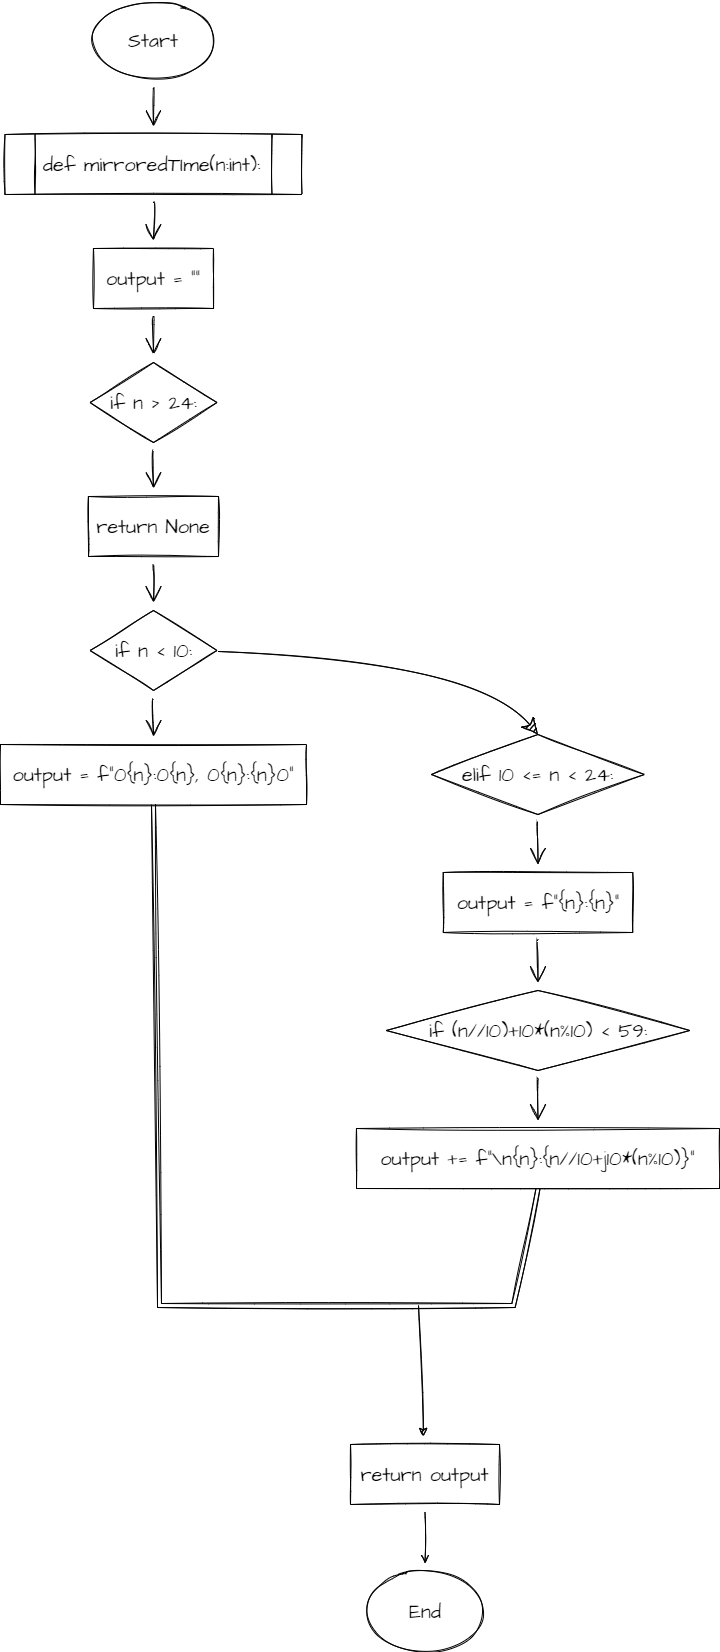

The diagram above was exported from draw.io. Its source (the exported page's mxGraphModel, read from the mxfile embedded in the PNG):
<mxGraphModel dx="2864" dy="3676" grid="0" gridSize="10" guides="1" tooltips="1" connect="1" arrows="1" fold="1" page="0" pageScale="1" pageWidth="827" pageHeight="1169" math="0" shadow="0">
  <root>
    <mxCell id="0" />
    <mxCell id="1" parent="0" />
    <mxCell id="FEGjaCv7NBezgnHlNuFL-3" value="" style="edgeStyle=none;curved=1;rounded=0;sketch=1;hachureGap=4;orthogonalLoop=1;jettySize=auto;html=1;fontFamily=Architects Daughter;fontSource=https%3A%2F%2Ffonts.googleapis.com%2Fcss%3Ffamily%3DArchitects%2BDaughter;fontSize=16;endArrow=open;startSize=14;endSize=14;sourcePerimeterSpacing=8;targetPerimeterSpacing=8;" edge="1" parent="1" source="FEGjaCv7NBezgnHlNuFL-1" target="FEGjaCv7NBezgnHlNuFL-2">
      <mxGeometry relative="1" as="geometry" />
    </mxCell>
    <mxCell id="FEGjaCv7NBezgnHlNuFL-1" value="Start" style="ellipse;whiteSpace=wrap;html=1;sketch=1;hachureGap=4;fontFamily=Architects Daughter;fontSource=https%3A%2F%2Ffonts.googleapis.com%2Fcss%3Ffamily%3DArchitects%2BDaughter;fontSize=20;" vertex="1" parent="1">
      <mxGeometry x="220" y="-83" width="120" height="80" as="geometry" />
    </mxCell>
    <mxCell id="FEGjaCv7NBezgnHlNuFL-5" value="" style="edgeStyle=none;curved=1;rounded=0;sketch=1;hachureGap=4;orthogonalLoop=1;jettySize=auto;html=1;fontFamily=Architects Daughter;fontSource=https%3A%2F%2Ffonts.googleapis.com%2Fcss%3Ffamily%3DArchitects%2BDaughter;fontSize=16;endArrow=open;startSize=14;endSize=14;sourcePerimeterSpacing=8;targetPerimeterSpacing=8;" edge="1" parent="1" source="FEGjaCv7NBezgnHlNuFL-2" target="FEGjaCv7NBezgnHlNuFL-4">
      <mxGeometry relative="1" as="geometry" />
    </mxCell>
    <mxCell id="FEGjaCv7NBezgnHlNuFL-2" value="def mirroredTIme(n:int):" style="shape=process;whiteSpace=wrap;html=1;backgroundOutline=1;sketch=1;hachureGap=4;fontFamily=Architects Daughter;fontSource=https%3A%2F%2Ffonts.googleapis.com%2Fcss%3Ffamily%3DArchitects%2BDaughter;fontSize=20;" vertex="1" parent="1">
      <mxGeometry x="131.5" y="51" width="297" height="60" as="geometry" />
    </mxCell>
    <mxCell id="FEGjaCv7NBezgnHlNuFL-8" value="" style="edgeStyle=none;curved=1;rounded=0;sketch=1;hachureGap=4;orthogonalLoop=1;jettySize=auto;html=1;fontFamily=Architects Daughter;fontSource=https%3A%2F%2Ffonts.googleapis.com%2Fcss%3Ffamily%3DArchitects%2BDaughter;fontSize=16;endArrow=open;startSize=14;endSize=14;sourcePerimeterSpacing=8;targetPerimeterSpacing=8;" edge="1" parent="1" source="FEGjaCv7NBezgnHlNuFL-4" target="FEGjaCv7NBezgnHlNuFL-7">
      <mxGeometry relative="1" as="geometry" />
    </mxCell>
    <mxCell id="FEGjaCv7NBezgnHlNuFL-4" value="output = &quot;&quot;" style="rounded=0;whiteSpace=wrap;html=1;sketch=1;hachureGap=4;fontFamily=Architects Daughter;fontSource=https%3A%2F%2Ffonts.googleapis.com%2Fcss%3Ffamily%3DArchitects%2BDaughter;fontSize=20;" vertex="1" parent="1">
      <mxGeometry x="220" y="165" width="120" height="60" as="geometry" />
    </mxCell>
    <mxCell id="FEGjaCv7NBezgnHlNuFL-10" value="" style="edgeStyle=none;curved=1;rounded=0;sketch=1;hachureGap=4;orthogonalLoop=1;jettySize=auto;html=1;fontFamily=Architects Daughter;fontSource=https%3A%2F%2Ffonts.googleapis.com%2Fcss%3Ffamily%3DArchitects%2BDaughter;fontSize=16;endArrow=open;startSize=14;endSize=14;sourcePerimeterSpacing=8;targetPerimeterSpacing=8;" edge="1" parent="1" source="FEGjaCv7NBezgnHlNuFL-7" target="FEGjaCv7NBezgnHlNuFL-9">
      <mxGeometry relative="1" as="geometry" />
    </mxCell>
    <mxCell id="FEGjaCv7NBezgnHlNuFL-7" value="if n &amp;gt; 24:" style="rhombus;whiteSpace=wrap;html=1;sketch=1;hachureGap=4;fontFamily=Architects Daughter;fontSource=https%3A%2F%2Ffonts.googleapis.com%2Fcss%3Ffamily%3DArchitects%2BDaughter;fontSize=20;" vertex="1" parent="1">
      <mxGeometry x="216.5" y="279" width="127" height="80" as="geometry" />
    </mxCell>
    <mxCell id="FEGjaCv7NBezgnHlNuFL-13" value="" style="edgeStyle=none;curved=1;rounded=0;sketch=1;hachureGap=4;orthogonalLoop=1;jettySize=auto;html=1;fontFamily=Architects Daughter;fontSource=https%3A%2F%2Ffonts.googleapis.com%2Fcss%3Ffamily%3DArchitects%2BDaughter;fontSize=16;endArrow=open;startSize=14;endSize=14;sourcePerimeterSpacing=8;targetPerimeterSpacing=8;" edge="1" parent="1" source="FEGjaCv7NBezgnHlNuFL-9" target="FEGjaCv7NBezgnHlNuFL-12">
      <mxGeometry relative="1" as="geometry" />
    </mxCell>
    <mxCell id="FEGjaCv7NBezgnHlNuFL-9" value="return None" style="rounded=0;whiteSpace=wrap;html=1;sketch=1;hachureGap=4;fontFamily=Architects Daughter;fontSource=https%3A%2F%2Ffonts.googleapis.com%2Fcss%3Ffamily%3DArchitects%2BDaughter;fontSize=20;" vertex="1" parent="1">
      <mxGeometry x="215" y="413" width="130" height="60" as="geometry" />
    </mxCell>
    <mxCell id="FEGjaCv7NBezgnHlNuFL-15" value="" style="edgeStyle=none;curved=1;rounded=0;sketch=1;hachureGap=4;orthogonalLoop=1;jettySize=auto;html=1;fontFamily=Architects Daughter;fontSource=https%3A%2F%2Ffonts.googleapis.com%2Fcss%3Ffamily%3DArchitects%2BDaughter;fontSize=16;endArrow=open;startSize=14;endSize=14;sourcePerimeterSpacing=8;targetPerimeterSpacing=8;" edge="1" parent="1" source="FEGjaCv7NBezgnHlNuFL-12" target="FEGjaCv7NBezgnHlNuFL-14">
      <mxGeometry relative="1" as="geometry" />
    </mxCell>
    <mxCell id="FEGjaCv7NBezgnHlNuFL-12" value="if n &amp;lt; 10:" style="rhombus;whiteSpace=wrap;html=1;sketch=1;hachureGap=4;fontFamily=Architects Daughter;fontSource=https%3A%2F%2Ffonts.googleapis.com%2Fcss%3Ffamily%3DArchitects%2BDaughter;fontSize=20;" vertex="1" parent="1">
      <mxGeometry x="216.5" y="527" width="127" height="80" as="geometry" />
    </mxCell>
    <mxCell id="FEGjaCv7NBezgnHlNuFL-14" value="output = f&quot;0{n}:0{n}, 0{n}:{n}0&quot;" style="rounded=0;whiteSpace=wrap;html=1;sketch=1;hachureGap=4;fontFamily=Architects Daughter;fontSource=https%3A%2F%2Ffonts.googleapis.com%2Fcss%3Ffamily%3DArchitects%2BDaughter;fontSize=20;" vertex="1" parent="1">
      <mxGeometry x="127" y="661" width="306" height="60" as="geometry" />
    </mxCell>
    <mxCell id="FEGjaCv7NBezgnHlNuFL-19" value="" style="edgeStyle=none;curved=1;rounded=0;sketch=1;hachureGap=4;orthogonalLoop=1;jettySize=auto;html=1;fontFamily=Architects Daughter;fontSource=https%3A%2F%2Ffonts.googleapis.com%2Fcss%3Ffamily%3DArchitects%2BDaughter;fontSize=16;endArrow=open;startSize=14;endSize=14;sourcePerimeterSpacing=8;targetPerimeterSpacing=8;" edge="1" parent="1" source="FEGjaCv7NBezgnHlNuFL-16" target="FEGjaCv7NBezgnHlNuFL-18">
      <mxGeometry relative="1" as="geometry" />
    </mxCell>
    <mxCell id="FEGjaCv7NBezgnHlNuFL-16" value="elif 10 &amp;lt;= n &amp;lt; 24:" style="rhombus;whiteSpace=wrap;html=1;sketch=1;hachureGap=4;fontFamily=Architects Daughter;fontSource=https%3A%2F%2Ffonts.googleapis.com%2Fcss%3Ffamily%3DArchitects%2BDaughter;fontSize=20;" vertex="1" parent="1">
      <mxGeometry x="558" y="651" width="213" height="80" as="geometry" />
    </mxCell>
    <mxCell id="FEGjaCv7NBezgnHlNuFL-17" value="" style="endArrow=classic;html=1;rounded=0;sketch=1;hachureGap=4;fontFamily=Architects Daughter;fontSource=https%3A%2F%2Ffonts.googleapis.com%2Fcss%3Ffamily%3DArchitects%2BDaughter;fontSize=16;startSize=14;endSize=14;sourcePerimeterSpacing=8;targetPerimeterSpacing=8;curved=1;entryX=0.5;entryY=0;entryDx=0;entryDy=0;" edge="1" parent="1" target="FEGjaCv7NBezgnHlNuFL-16">
      <mxGeometry width="50" height="50" relative="1" as="geometry">
        <mxPoint x="345" y="568" as="sourcePoint" />
        <mxPoint x="395" y="518" as="targetPoint" />
        <Array as="points">
          <mxPoint x="601" y="576" />
        </Array>
      </mxGeometry>
    </mxCell>
    <mxCell id="FEGjaCv7NBezgnHlNuFL-21" value="" style="edgeStyle=none;curved=1;rounded=0;sketch=1;hachureGap=4;orthogonalLoop=1;jettySize=auto;html=1;fontFamily=Architects Daughter;fontSource=https%3A%2F%2Ffonts.googleapis.com%2Fcss%3Ffamily%3DArchitects%2BDaughter;fontSize=16;endArrow=open;startSize=14;endSize=14;sourcePerimeterSpacing=8;targetPerimeterSpacing=8;" edge="1" parent="1" source="FEGjaCv7NBezgnHlNuFL-18" target="FEGjaCv7NBezgnHlNuFL-20">
      <mxGeometry relative="1" as="geometry" />
    </mxCell>
    <mxCell id="FEGjaCv7NBezgnHlNuFL-18" value="output = f&quot;{n}:{n}&quot;" style="rounded=0;whiteSpace=wrap;html=1;sketch=1;hachureGap=4;fontFamily=Architects Daughter;fontSource=https%3A%2F%2Ffonts.googleapis.com%2Fcss%3Ffamily%3DArchitects%2BDaughter;fontSize=20;" vertex="1" parent="1">
      <mxGeometry x="569.75" y="789" width="189.5" height="60" as="geometry" />
    </mxCell>
    <mxCell id="FEGjaCv7NBezgnHlNuFL-23" value="" style="edgeStyle=none;curved=1;rounded=0;sketch=1;hachureGap=4;orthogonalLoop=1;jettySize=auto;html=1;fontFamily=Architects Daughter;fontSource=https%3A%2F%2Ffonts.googleapis.com%2Fcss%3Ffamily%3DArchitects%2BDaughter;fontSize=16;endArrow=open;startSize=14;endSize=14;sourcePerimeterSpacing=8;targetPerimeterSpacing=8;" edge="1" parent="1" source="FEGjaCv7NBezgnHlNuFL-20" target="FEGjaCv7NBezgnHlNuFL-22">
      <mxGeometry relative="1" as="geometry" />
    </mxCell>
    <mxCell id="FEGjaCv7NBezgnHlNuFL-20" value="if (n//10)+10*(n%10) &amp;lt; 59:" style="rhombus;whiteSpace=wrap;html=1;sketch=1;hachureGap=4;fontFamily=Architects Daughter;fontSource=https%3A%2F%2Ffonts.googleapis.com%2Fcss%3Ffamily%3DArchitects%2BDaughter;fontSize=20;" vertex="1" parent="1">
      <mxGeometry x="512.75" y="907" width="303.5" height="80" as="geometry" />
    </mxCell>
    <mxCell id="FEGjaCv7NBezgnHlNuFL-22" value="output += f&quot;\n{n}:{n//10+j10*(n%10)}&quot;" style="rounded=0;whiteSpace=wrap;html=1;sketch=1;hachureGap=4;fontFamily=Architects Daughter;fontSource=https%3A%2F%2Ffonts.googleapis.com%2Fcss%3Ffamily%3DArchitects%2BDaughter;fontSize=20;" vertex="1" parent="1">
      <mxGeometry x="483" y="1045" width="363" height="60" as="geometry" />
    </mxCell>
    <mxCell id="FEGjaCv7NBezgnHlNuFL-25" value="" style="endArrow=none;html=1;rounded=0;sketch=1;hachureGap=4;fontFamily=Architects Daughter;fontSource=https%3A%2F%2Ffonts.googleapis.com%2Fcss%3Ffamily%3DArchitects%2BDaughter;fontSize=16;sourcePerimeterSpacing=8;targetPerimeterSpacing=8;shape=link;entryX=0.5;entryY=1;entryDx=0;entryDy=0;exitX=0.5;exitY=1;exitDx=0;exitDy=0;" edge="1" parent="1" source="FEGjaCv7NBezgnHlNuFL-22" target="FEGjaCv7NBezgnHlNuFL-14">
      <mxGeometry width="50" height="50" relative="1" as="geometry">
        <mxPoint x="673" y="1222" as="sourcePoint" />
        <mxPoint x="340" y="984" as="targetPoint" />
        <Array as="points">
          <mxPoint x="640" y="1222" />
          <mxPoint x="286" y="1222" />
        </Array>
      </mxGeometry>
    </mxCell>
    <mxCell id="FEGjaCv7NBezgnHlNuFL-27" value="" style="endArrow=classic;html=1;rounded=0;sketch=1;hachureGap=4;fontFamily=Architects Daughter;fontSource=https%3A%2F%2Ffonts.googleapis.com%2Fcss%3Ffamily%3DArchitects%2BDaughter;fontSize=16;sourcePerimeterSpacing=8;targetPerimeterSpacing=8;" edge="1" parent="1" target="FEGjaCv7NBezgnHlNuFL-28">
      <mxGeometry width="50" height="50" relative="1" as="geometry">
        <mxPoint x="545" y="1222" as="sourcePoint" />
        <mxPoint x="553" y="1384" as="targetPoint" />
      </mxGeometry>
    </mxCell>
    <mxCell id="FEGjaCv7NBezgnHlNuFL-30" value="" style="edgeStyle=orthogonalEdgeStyle;rounded=0;sketch=1;hachureGap=4;orthogonalLoop=1;jettySize=auto;html=1;fontFamily=Architects Daughter;fontSource=https%3A%2F%2Ffonts.googleapis.com%2Fcss%3Ffamily%3DArchitects%2BDaughter;fontSize=16;endArrow=open;sourcePerimeterSpacing=8;targetPerimeterSpacing=8;" edge="1" parent="1" source="FEGjaCv7NBezgnHlNuFL-28" target="FEGjaCv7NBezgnHlNuFL-29">
      <mxGeometry relative="1" as="geometry" />
    </mxCell>
    <mxCell id="FEGjaCv7NBezgnHlNuFL-28" value="return output" style="rounded=0;whiteSpace=wrap;html=1;sketch=1;hachureGap=4;fontFamily=Architects Daughter;fontSource=https%3A%2F%2Ffonts.googleapis.com%2Fcss%3Ffamily%3DArchitects%2BDaughter;fontSize=20;" vertex="1" parent="1">
      <mxGeometry x="477" y="1361" width="149" height="60" as="geometry" />
    </mxCell>
    <mxCell id="FEGjaCv7NBezgnHlNuFL-29" value="End" style="ellipse;whiteSpace=wrap;html=1;sketch=1;hachureGap=4;fontFamily=Architects Daughter;fontSource=https%3A%2F%2Ffonts.googleapis.com%2Fcss%3Ffamily%3DArchitects%2BDaughter;fontSize=20;" vertex="1" parent="1">
      <mxGeometry x="491.5" y="1488" width="120" height="80" as="geometry" />
    </mxCell>
  </root>
</mxGraphModel>